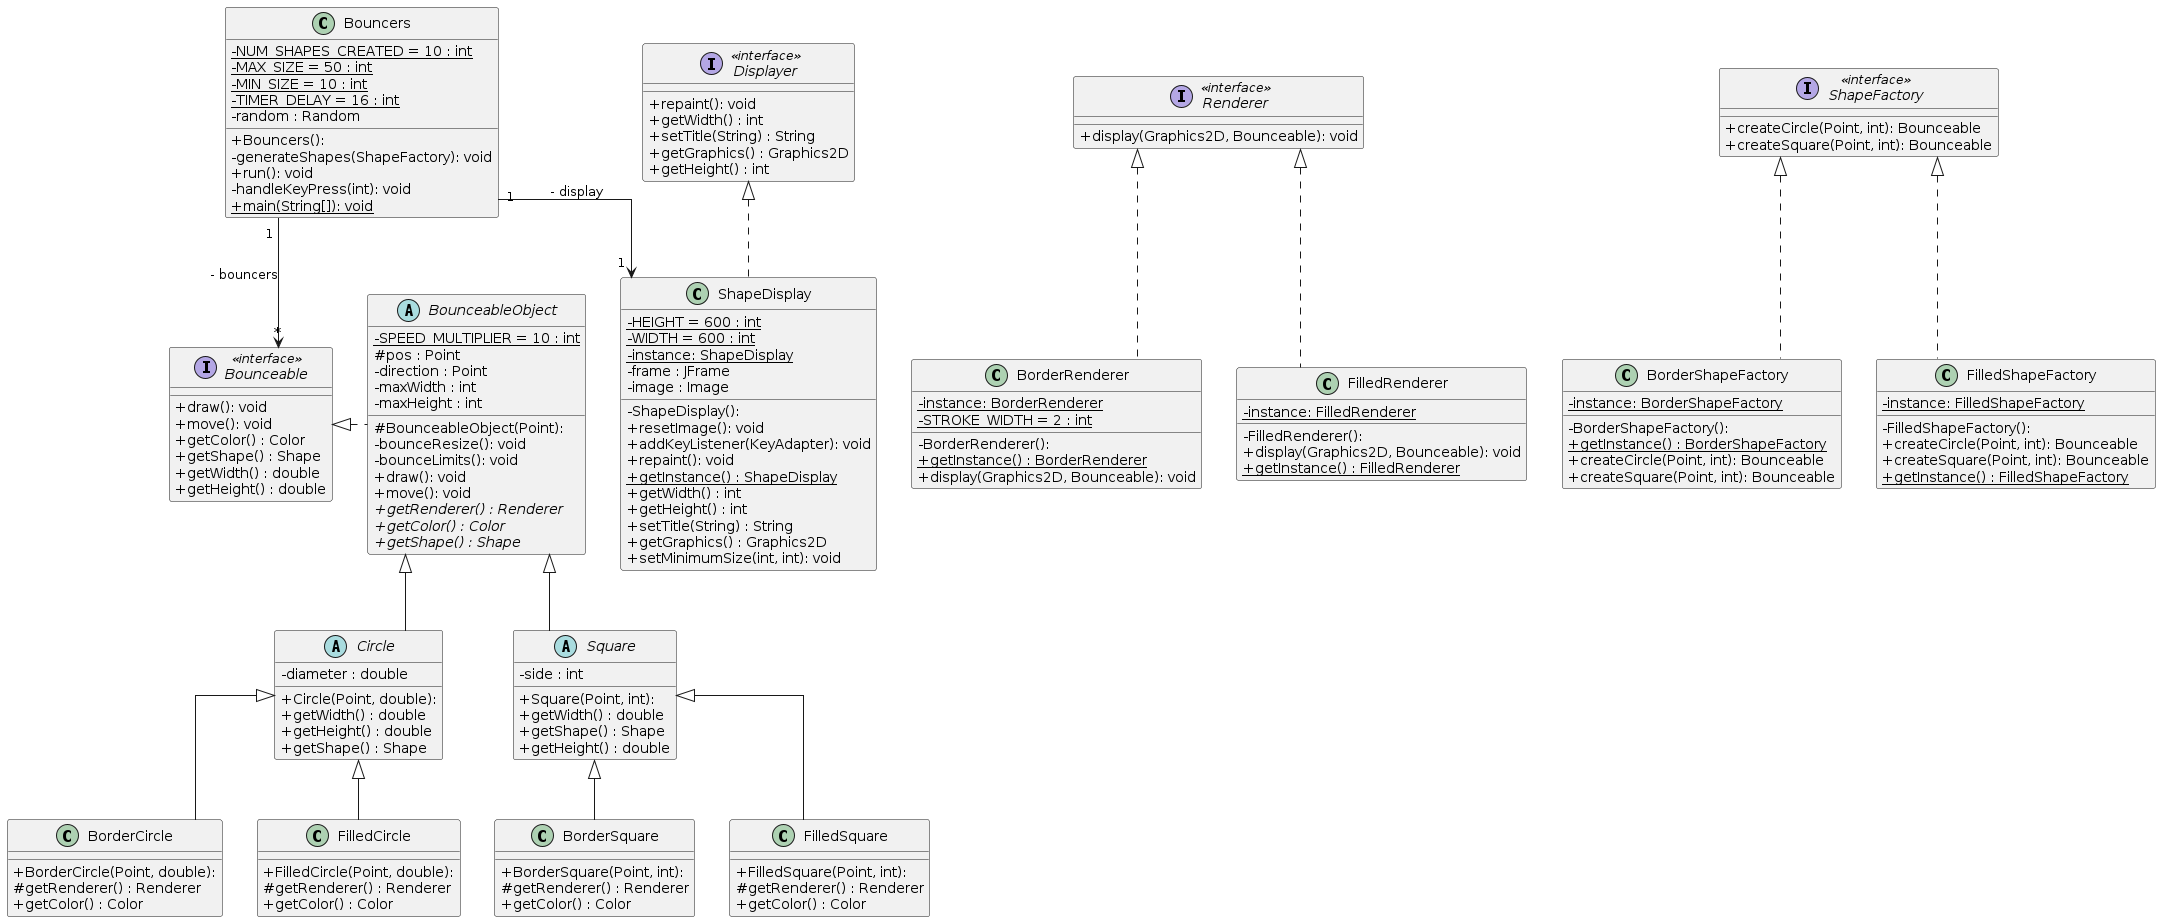

The diagram above was rendered by PlantUML. Its source (embedded in the PNG):
@startuml
skinparam ClassAttributeIconSize 0
skinparam Linetype ortho

class BorderCircle {
  + BorderCircle(Point, double):
  # getRenderer() : Renderer
  + getColor() : Color
}
class BorderRenderer {
  - {static} instance: BorderRenderer
  - {static} STROKE_WIDTH = 2 : int
  - BorderRenderer():
  + {static} getInstance() : BorderRenderer
  + display(Graphics2D, Bounceable): void
}
class BorderShapeFactory {
  - BorderShapeFactory(): 
  - {static} instance: BorderShapeFactory
  + {static} getInstance() : BorderShapeFactory
  + createCircle(Point, int): Bounceable
  + createSquare(Point, int): Bounceable
}
class BorderSquare {
  + BorderSquare(Point, int): 
  # getRenderer() : Renderer
  + getColor() : Color
}
interface Bounceable << interface >> {
  + draw(): void
  + move(): void
  + getColor() : Color
  + getShape() : Shape
  + getWidth() : double
  + getHeight() : double
}
abstract class BounceableObject {
  # BounceableObject(Point): 
  - {static} SPEED_MULTIPLIER = 10 : int
  # pos : Point
  - direction : Point
  - maxWidth : int
  - maxHeight : int
  - bounceResize(): void
  - bounceLimits(): void
  + draw(): void
  + move(): void
  + {abstract} getRenderer() : Renderer
  + {abstract} getColor() : Color
  + {abstract} getShape() : Shape
}
class Bouncers {
  + Bouncers(): 
  - {static} NUM_SHAPES_CREATED = 10 : int
  - {static} MAX_SIZE = 50 : int
  - {static} MIN_SIZE = 10 : int
  - {static} TIMER_DELAY = 16 : int
  - random : Random
  - generateShapes(ShapeFactory): void
  + run(): void
  - handleKeyPress(int): void
  + {static} main(String[]): void
}

abstract class Circle {
  + Circle(Point, double):
  - diameter : double 
  + getWidth() : double
  + getHeight() : double
  + getShape() : Shape
}

interface Displayer << interface >> {
  + repaint(): void
  + getWidth() : int
  + setTitle(String) : String
  + getGraphics() : Graphics2D
  + getHeight() : int
}

class FilledCircle {
  + FilledCircle(Point, double): 
  # getRenderer() : Renderer
  + getColor() : Color
}

class FilledRenderer {
  - FilledRenderer(): 
  - {static} instance: FilledRenderer
  + display(Graphics2D, Bounceable): void
  + {static} getInstance() : FilledRenderer
}

class FilledShapeFactory {
  - FilledShapeFactory(): 
  - {static} instance: FilledShapeFactory
  + createCircle(Point, int): Bounceable
  + createSquare(Point, int): Bounceable
  + {static} getInstance() : FilledShapeFactory
}
class FilledSquare {
  + FilledSquare(Point, int): 
  # getRenderer() : Renderer
  + getColor() : Color
}

interface Renderer << interface >> {
  + display(Graphics2D, Bounceable): void
}

class ShapeDisplay {
  - ShapeDisplay(): 
  - {static} HEIGHT = 600 : int
  - {static} WIDTH = 600 : int
  - {static} instance: ShapeDisplay
  - frame : JFrame
  - image : Image
  + resetImage(): void
  + addKeyListener(KeyAdapter): void
  + repaint(): void
  + {static} getInstance() : ShapeDisplay
  + getWidth() : int
  + getHeight() : int
  + setTitle(String) : String
  + getGraphics() : Graphics2D
  + setMinimumSize(int, int): void
}

interface ShapeFactory << interface >> {
  + createCircle(Point, int): Bounceable
  + createSquare(Point, int): Bounceable
}
abstract class Square {
  + Square(Point, int): 
  - side : int
  + getWidth() : double
  + getShape() : Shape
  + getHeight() : double
}

Circle        ^--  BorderCircle         
Renderer      ^..  BorderRenderer
ShapeFactory  ^..  BorderShapeFactory
Square        ^--  BorderSquare
Bounceable    ^.  BounceableObject
Bouncers           "1" --> "*" Bounceable : - bouncers
Bouncers           "1" --> "1" ShapeDisplay : - display
BounceableObject ^-- Circle 
Circle        ^--  FilledCircle
Renderer      ^..  FilledRenderer
ShapeFactory  ^..  FilledShapeFactory
Square        ^--  FilledSquare
BounceableObject ^-- Square
Displayer  ^.. ShapeDisplay
@enduml